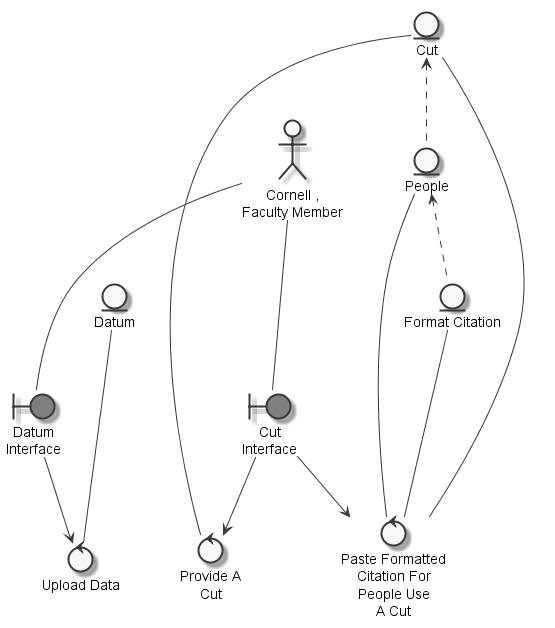

The diagram above was rendered by PlantUML. Its source (embedded in the PNG):
@startuml
	skinparam defaultTextAlignment center
	skinparam monochrome true

	entity "Datum" as thingdatum
	entity "Cut" as thingcut
	entity "Format Citation" as thingformattedcitation
	entity "People" as thingpeople
	actor "Cornell ,\nFaculty Member" as actorcornellfacultymember
	boundary "Datum\nInterface" as thingdatuminterface #grey
	boundary "Cut\nInterface" as thingcutinterface #grey
	control "Upload Data" as controluploaddatum
	control "Provide A\nCut" as controlprovidecut
	control "Paste Formatted\nCitation For\nPeople Use\nA Cut" as controlpasteformattedcitation

	thingpeople <.. thingformattedcitation
	thingcut <.. thingpeople
	actorcornellfacultymember --- thingdatuminterface
	actorcornellfacultymember --- thingcutinterface
	thingdatum --- controluploaddatum
	thingdatuminterface --> controluploaddatum
	thingcut --- controlprovidecut
	thingcutinterface --> controlprovidecut
	thingformattedcitation --- controlpasteformattedcitation
	thingpeople --- controlpasteformattedcitation
	thingcut --- controlpasteformattedcitation
	thingcutinterface --> controlpasteformattedcitation

@enduml